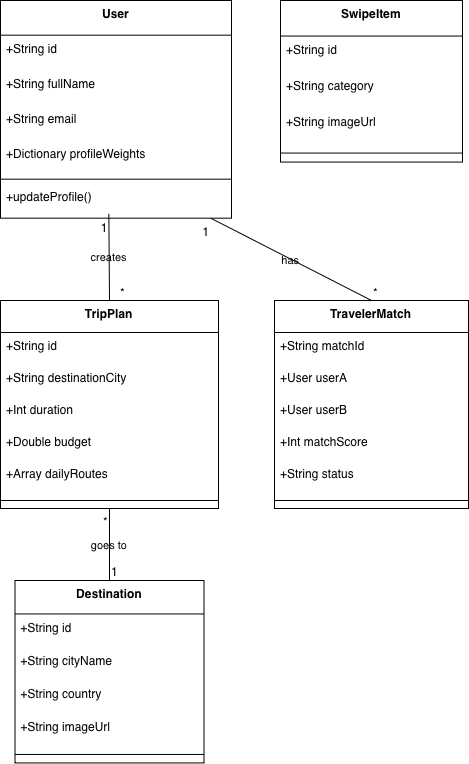

The diagram above was exported from draw.io. Its source (the exported page's mxGraphModel, read from the mxfile embedded in the PNG):
<mxGraphModel dx="1334" dy="931" grid="1" gridSize="10" guides="1" tooltips="1" connect="1" arrows="1" fold="1" page="1" pageScale="1" pageWidth="827" pageHeight="1169" math="0" shadow="0">
  <root>
    <mxCell id="0" />
    <mxCell id="1" parent="0" />
    <mxCell id="Em1k0EqBNGZgbsMloR24-183" parent="1" style="swimlane;fontStyle=1;align=center;verticalAlign=top;childLayout=stackLayout;horizontal=1;startSize=34.666666666666664;horizontalStack=0;resizeParent=1;resizeParentMax=0;resizeLast=0;collapsible=0;marginBottom=0;labelBackgroundColor=none;" value="User" vertex="1">
      <mxGeometry height="217.66666666666666" width="231" x="182" y="20" as="geometry" />
    </mxCell>
    <mxCell id="Em1k0EqBNGZgbsMloR24-184" parent="Em1k0EqBNGZgbsMloR24-183" style="text;strokeColor=none;fillColor=none;align=left;verticalAlign=top;spacingLeft=4;spacingRight=4;overflow=hidden;rotatable=0;points=[[0,0.5],[1,0.5]];portConstraint=eastwest;labelBackgroundColor=none;" value="+String id" vertex="1">
      <mxGeometry height="35" width="231" y="34.666666666666664" as="geometry" />
    </mxCell>
    <mxCell id="Em1k0EqBNGZgbsMloR24-185" parent="Em1k0EqBNGZgbsMloR24-183" style="text;strokeColor=none;fillColor=none;align=left;verticalAlign=top;spacingLeft=4;spacingRight=4;overflow=hidden;rotatable=0;points=[[0,0.5],[1,0.5]];portConstraint=eastwest;labelBackgroundColor=none;" value="+String fullName" vertex="1">
      <mxGeometry height="35" width="231" y="69.66666666666666" as="geometry" />
    </mxCell>
    <mxCell id="Em1k0EqBNGZgbsMloR24-186" parent="Em1k0EqBNGZgbsMloR24-183" style="text;strokeColor=none;fillColor=none;align=left;verticalAlign=top;spacingLeft=4;spacingRight=4;overflow=hidden;rotatable=0;points=[[0,0.5],[1,0.5]];portConstraint=eastwest;labelBackgroundColor=none;" value="+String email" vertex="1">
      <mxGeometry height="35" width="231" y="104.66666666666666" as="geometry" />
    </mxCell>
    <mxCell id="Em1k0EqBNGZgbsMloR24-187" parent="Em1k0EqBNGZgbsMloR24-183" style="text;strokeColor=none;fillColor=none;align=left;verticalAlign=top;spacingLeft=4;spacingRight=4;overflow=hidden;rotatable=0;points=[[0,0.5],[1,0.5]];portConstraint=eastwest;labelBackgroundColor=none;" value="+Dictionary profileWeights" vertex="1">
      <mxGeometry height="35" width="231" y="139.66666666666666" as="geometry" />
    </mxCell>
    <mxCell id="Em1k0EqBNGZgbsMloR24-188" parent="Em1k0EqBNGZgbsMloR24-183" style="line;strokeWidth=1;fillColor=none;align=left;verticalAlign=middle;spacingTop=-1;spacingLeft=3;spacingRight=3;rotatable=0;labelPosition=right;points=[];portConstraint=eastwest;labelBackgroundColor=none;" vertex="1">
      <mxGeometry height="8" width="231" y="174.66666666666666" as="geometry" />
    </mxCell>
    <mxCell id="Em1k0EqBNGZgbsMloR24-189" parent="Em1k0EqBNGZgbsMloR24-183" style="text;strokeColor=none;fillColor=none;align=left;verticalAlign=top;spacingLeft=4;spacingRight=4;overflow=hidden;rotatable=0;points=[[0,0.5],[1,0.5]];portConstraint=eastwest;labelBackgroundColor=none;" value="+updateProfile()" vertex="1">
      <mxGeometry height="35" width="231" y="182.66666666666666" as="geometry" />
    </mxCell>
    <mxCell id="Em1k0EqBNGZgbsMloR24-190" parent="1" style="swimlane;fontStyle=1;align=center;verticalAlign=top;childLayout=stackLayout;horizontal=1;startSize=32;horizontalStack=0;resizeParent=1;resizeParentMax=0;resizeLast=0;collapsible=0;marginBottom=0;labelBackgroundColor=none;" value="TripPlan" vertex="1">
      <mxGeometry height="208" width="218" x="182" y="320" as="geometry" />
    </mxCell>
    <mxCell id="Em1k0EqBNGZgbsMloR24-191" parent="Em1k0EqBNGZgbsMloR24-190" style="text;strokeColor=none;fillColor=none;align=left;verticalAlign=top;spacingLeft=4;spacingRight=4;overflow=hidden;rotatable=0;points=[[0,0.5],[1,0.5]];portConstraint=eastwest;labelBackgroundColor=none;" value="+String id" vertex="1">
      <mxGeometry height="32" width="218" y="32" as="geometry" />
    </mxCell>
    <mxCell id="Em1k0EqBNGZgbsMloR24-192" parent="Em1k0EqBNGZgbsMloR24-190" style="text;strokeColor=none;fillColor=none;align=left;verticalAlign=top;spacingLeft=4;spacingRight=4;overflow=hidden;rotatable=0;points=[[0,0.5],[1,0.5]];portConstraint=eastwest;labelBackgroundColor=none;" value="+String destinationCity" vertex="1">
      <mxGeometry height="32" width="218" y="64" as="geometry" />
    </mxCell>
    <mxCell id="Em1k0EqBNGZgbsMloR24-193" parent="Em1k0EqBNGZgbsMloR24-190" style="text;strokeColor=none;fillColor=none;align=left;verticalAlign=top;spacingLeft=4;spacingRight=4;overflow=hidden;rotatable=0;points=[[0,0.5],[1,0.5]];portConstraint=eastwest;labelBackgroundColor=none;" value="+Int duration" vertex="1">
      <mxGeometry height="32" width="218" y="96" as="geometry" />
    </mxCell>
    <mxCell id="Em1k0EqBNGZgbsMloR24-194" parent="Em1k0EqBNGZgbsMloR24-190" style="text;strokeColor=none;fillColor=none;align=left;verticalAlign=top;spacingLeft=4;spacingRight=4;overflow=hidden;rotatable=0;points=[[0,0.5],[1,0.5]];portConstraint=eastwest;labelBackgroundColor=none;" value="+Double budget" vertex="1">
      <mxGeometry height="32" width="218" y="128" as="geometry" />
    </mxCell>
    <mxCell id="Em1k0EqBNGZgbsMloR24-195" parent="Em1k0EqBNGZgbsMloR24-190" style="text;strokeColor=none;fillColor=none;align=left;verticalAlign=top;spacingLeft=4;spacingRight=4;overflow=hidden;rotatable=0;points=[[0,0.5],[1,0.5]];portConstraint=eastwest;labelBackgroundColor=none;" value="+Array dailyRoutes" vertex="1">
      <mxGeometry height="32" width="218" y="160" as="geometry" />
    </mxCell>
    <mxCell id="Em1k0EqBNGZgbsMloR24-196" parent="Em1k0EqBNGZgbsMloR24-190" style="line;strokeWidth=1;fillColor=none;align=left;verticalAlign=middle;spacingTop=-1;spacingLeft=3;spacingRight=3;rotatable=0;labelPosition=right;points=[];portConstraint=eastwest;labelBackgroundColor=none;" vertex="1">
      <mxGeometry height="16" width="218" y="192" as="geometry" />
    </mxCell>
    <mxCell id="Em1k0EqBNGZgbsMloR24-197" parent="1" style="swimlane;fontStyle=1;align=center;verticalAlign=top;childLayout=stackLayout;horizontal=1;startSize=33.45454545454545;horizontalStack=0;resizeParent=1;resizeParentMax=0;resizeLast=0;collapsible=0;marginBottom=0;labelBackgroundColor=none;" value="Destination" vertex="1">
      <mxGeometry height="182.45454545454544" width="189" x="196.5" y="600" as="geometry" />
    </mxCell>
    <mxCell id="Em1k0EqBNGZgbsMloR24-198" parent="Em1k0EqBNGZgbsMloR24-197" style="text;strokeColor=none;fillColor=none;align=left;verticalAlign=top;spacingLeft=4;spacingRight=4;overflow=hidden;rotatable=0;points=[[0,0.5],[1,0.5]];portConstraint=eastwest;labelBackgroundColor=none;" value="+String id" vertex="1">
      <mxGeometry height="33" width="189" y="33.45454545454545" as="geometry" />
    </mxCell>
    <mxCell id="Em1k0EqBNGZgbsMloR24-199" parent="Em1k0EqBNGZgbsMloR24-197" style="text;strokeColor=none;fillColor=none;align=left;verticalAlign=top;spacingLeft=4;spacingRight=4;overflow=hidden;rotatable=0;points=[[0,0.5],[1,0.5]];portConstraint=eastwest;labelBackgroundColor=none;" value="+String cityName" vertex="1">
      <mxGeometry height="33" width="189" y="66.45454545454545" as="geometry" />
    </mxCell>
    <mxCell id="Em1k0EqBNGZgbsMloR24-200" parent="Em1k0EqBNGZgbsMloR24-197" style="text;strokeColor=none;fillColor=none;align=left;verticalAlign=top;spacingLeft=4;spacingRight=4;overflow=hidden;rotatable=0;points=[[0,0.5],[1,0.5]];portConstraint=eastwest;labelBackgroundColor=none;" value="+String country" vertex="1">
      <mxGeometry height="33" width="189" y="99.45454545454545" as="geometry" />
    </mxCell>
    <mxCell id="Em1k0EqBNGZgbsMloR24-201" parent="Em1k0EqBNGZgbsMloR24-197" style="text;strokeColor=none;fillColor=none;align=left;verticalAlign=top;spacingLeft=4;spacingRight=4;overflow=hidden;rotatable=0;points=[[0,0.5],[1,0.5]];portConstraint=eastwest;labelBackgroundColor=none;" value="+String imageUrl" vertex="1">
      <mxGeometry height="33" width="189" y="132.45454545454544" as="geometry" />
    </mxCell>
    <mxCell id="Em1k0EqBNGZgbsMloR24-202" parent="Em1k0EqBNGZgbsMloR24-197" style="line;strokeWidth=1;fillColor=none;align=left;verticalAlign=middle;spacingTop=-1;spacingLeft=3;spacingRight=3;rotatable=0;labelPosition=right;points=[];portConstraint=eastwest;labelBackgroundColor=none;" vertex="1">
      <mxGeometry height="17" width="189" y="165.45454545454544" as="geometry" />
    </mxCell>
    <mxCell id="Em1k0EqBNGZgbsMloR24-203" parent="1" style="swimlane;fontStyle=1;align=center;verticalAlign=top;childLayout=stackLayout;horizontal=1;startSize=32;horizontalStack=0;resizeParent=1;resizeParentMax=0;resizeLast=0;collapsible=0;marginBottom=0;labelBackgroundColor=none;" value="TravelerMatch" vertex="1">
      <mxGeometry height="208" width="194" x="456" y="320" as="geometry" />
    </mxCell>
    <mxCell id="Em1k0EqBNGZgbsMloR24-204" parent="Em1k0EqBNGZgbsMloR24-203" style="text;strokeColor=none;fillColor=none;align=left;verticalAlign=top;spacingLeft=4;spacingRight=4;overflow=hidden;rotatable=0;points=[[0,0.5],[1,0.5]];portConstraint=eastwest;labelBackgroundColor=none;" value="+String matchId" vertex="1">
      <mxGeometry height="32" width="194" y="32" as="geometry" />
    </mxCell>
    <mxCell id="Em1k0EqBNGZgbsMloR24-205" parent="Em1k0EqBNGZgbsMloR24-203" style="text;strokeColor=none;fillColor=none;align=left;verticalAlign=top;spacingLeft=4;spacingRight=4;overflow=hidden;rotatable=0;points=[[0,0.5],[1,0.5]];portConstraint=eastwest;labelBackgroundColor=none;" value="+User userA" vertex="1">
      <mxGeometry height="32" width="194" y="64" as="geometry" />
    </mxCell>
    <mxCell id="Em1k0EqBNGZgbsMloR24-206" parent="Em1k0EqBNGZgbsMloR24-203" style="text;strokeColor=none;fillColor=none;align=left;verticalAlign=top;spacingLeft=4;spacingRight=4;overflow=hidden;rotatable=0;points=[[0,0.5],[1,0.5]];portConstraint=eastwest;labelBackgroundColor=none;" value="+User userB" vertex="1">
      <mxGeometry height="32" width="194" y="96" as="geometry" />
    </mxCell>
    <mxCell id="Em1k0EqBNGZgbsMloR24-207" parent="Em1k0EqBNGZgbsMloR24-203" style="text;strokeColor=none;fillColor=none;align=left;verticalAlign=top;spacingLeft=4;spacingRight=4;overflow=hidden;rotatable=0;points=[[0,0.5],[1,0.5]];portConstraint=eastwest;labelBackgroundColor=none;" value="+Int matchScore" vertex="1">
      <mxGeometry height="32" width="194" y="128" as="geometry" />
    </mxCell>
    <mxCell id="Em1k0EqBNGZgbsMloR24-208" parent="Em1k0EqBNGZgbsMloR24-203" style="text;strokeColor=none;fillColor=none;align=left;verticalAlign=top;spacingLeft=4;spacingRight=4;overflow=hidden;rotatable=0;points=[[0,0.5],[1,0.5]];portConstraint=eastwest;labelBackgroundColor=none;" value="+String status" vertex="1">
      <mxGeometry height="32" width="194" y="160" as="geometry" />
    </mxCell>
    <mxCell id="Em1k0EqBNGZgbsMloR24-209" parent="Em1k0EqBNGZgbsMloR24-203" style="line;strokeWidth=1;fillColor=none;align=left;verticalAlign=middle;spacingTop=-1;spacingLeft=3;spacingRight=3;rotatable=0;labelPosition=right;points=[];portConstraint=eastwest;labelBackgroundColor=none;" vertex="1">
      <mxGeometry height="16" width="194" y="192" as="geometry" />
    </mxCell>
    <mxCell id="Em1k0EqBNGZgbsMloR24-210" parent="1" style="swimlane;fontStyle=1;align=center;verticalAlign=top;childLayout=stackLayout;horizontal=1;startSize=35.55555555555556;horizontalStack=0;resizeParent=1;resizeParentMax=0;resizeLast=0;collapsible=0;marginBottom=0;labelBackgroundColor=none;" value="SwipeItem" vertex="1">
      <mxGeometry height="161.55555555555554" width="182" x="462" y="20" as="geometry" />
    </mxCell>
    <mxCell id="Em1k0EqBNGZgbsMloR24-211" parent="Em1k0EqBNGZgbsMloR24-210" style="text;strokeColor=none;fillColor=none;align=left;verticalAlign=top;spacingLeft=4;spacingRight=4;overflow=hidden;rotatable=0;points=[[0,0.5],[1,0.5]];portConstraint=eastwest;labelBackgroundColor=none;" value="+String id" vertex="1">
      <mxGeometry height="36" width="182" y="35.55555555555556" as="geometry" />
    </mxCell>
    <mxCell id="Em1k0EqBNGZgbsMloR24-212" parent="Em1k0EqBNGZgbsMloR24-210" style="text;strokeColor=none;fillColor=none;align=left;verticalAlign=top;spacingLeft=4;spacingRight=4;overflow=hidden;rotatable=0;points=[[0,0.5],[1,0.5]];portConstraint=eastwest;labelBackgroundColor=none;" value="+String category" vertex="1">
      <mxGeometry height="36" width="182" y="71.55555555555556" as="geometry" />
    </mxCell>
    <mxCell id="Em1k0EqBNGZgbsMloR24-213" parent="Em1k0EqBNGZgbsMloR24-210" style="text;strokeColor=none;fillColor=none;align=left;verticalAlign=top;spacingLeft=4;spacingRight=4;overflow=hidden;rotatable=0;points=[[0,0.5],[1,0.5]];portConstraint=eastwest;labelBackgroundColor=none;" value="+String imageUrl" vertex="1">
      <mxGeometry height="36" width="182" y="107.55555555555556" as="geometry" />
    </mxCell>
    <mxCell id="Em1k0EqBNGZgbsMloR24-214" parent="Em1k0EqBNGZgbsMloR24-210" style="line;strokeWidth=1;fillColor=none;align=left;verticalAlign=middle;spacingTop=-1;spacingLeft=3;spacingRight=3;rotatable=0;labelPosition=right;points=[];portConstraint=eastwest;labelBackgroundColor=none;" vertex="1">
      <mxGeometry height="18" width="182" y="143.55555555555554" as="geometry" />
    </mxCell>
    <mxCell id="Em1k0EqBNGZgbsMloR24-215" edge="1" parent="1" source="Em1k0EqBNGZgbsMloR24-189" style="curved=0;startArrow=none;endArrow=none;exitX=0.469;exitY=0.875;entryX=0.5;entryY=0;rounded=0;exitDx=0;exitDy=0;exitPerimeter=0;labelBackgroundColor=none;fontColor=default;" target="Em1k0EqBNGZgbsMloR24-190" value="creates">
      <mxGeometry relative="1" as="geometry">
        <Array as="points" />
      </mxGeometry>
    </mxCell>
    <mxCell id="Em1k0EqBNGZgbsMloR24-216" parent="Em1k0EqBNGZgbsMloR24-215" style="edgeLabel;resizable=0;labelBackgroundColor=none;fontSize=12;align=right;verticalAlign=top;" value="1" vertex="1">
      <mxGeometry relative="1" x="-1" as="geometry" />
    </mxCell>
    <mxCell id="Em1k0EqBNGZgbsMloR24-217" parent="Em1k0EqBNGZgbsMloR24-215" style="edgeLabel;resizable=0;labelBackgroundColor=none;fontSize=12;align=left;verticalAlign=bottom;" value="*" vertex="1">
      <mxGeometry relative="1" x="1" as="geometry">
        <mxPoint x="9" as="offset" />
      </mxGeometry>
    </mxCell>
    <mxCell id="Em1k0EqBNGZgbsMloR24-218" edge="1" parent="1" source="Em1k0EqBNGZgbsMloR24-183" style="curved=0;startArrow=none;endArrow=none;exitX=0.91;exitY=1;entryX=0.5;entryY=0;rounded=0;labelBackgroundColor=none;fontColor=default;" target="Em1k0EqBNGZgbsMloR24-203" value="has">
      <mxGeometry relative="1" as="geometry">
        <Array as="points" />
      </mxGeometry>
    </mxCell>
    <mxCell id="Em1k0EqBNGZgbsMloR24-219" parent="Em1k0EqBNGZgbsMloR24-218" style="edgeLabel;resizable=0;labelBackgroundColor=none;fontSize=12;align=right;verticalAlign=top;" value="1" vertex="1">
      <mxGeometry relative="1" x="-1" as="geometry" />
    </mxCell>
    <mxCell id="Em1k0EqBNGZgbsMloR24-220" parent="Em1k0EqBNGZgbsMloR24-218" style="edgeLabel;resizable=0;labelBackgroundColor=none;fontSize=12;align=left;verticalAlign=bottom;" value="*" vertex="1">
      <mxGeometry relative="1" x="1" as="geometry" />
    </mxCell>
    <mxCell id="Em1k0EqBNGZgbsMloR24-221" edge="1" parent="1" source="Em1k0EqBNGZgbsMloR24-190" style="curved=1;startArrow=none;endArrow=none;exitX=0.5;exitY=1;entryX=0.5;entryY=0;rounded=0;labelBackgroundColor=none;fontColor=default;" target="Em1k0EqBNGZgbsMloR24-197" value="goes to">
      <mxGeometry relative="1" as="geometry">
        <Array as="points" />
      </mxGeometry>
    </mxCell>
    <mxCell id="Em1k0EqBNGZgbsMloR24-222" parent="Em1k0EqBNGZgbsMloR24-221" style="edgeLabel;resizable=0;labelBackgroundColor=none;fontSize=12;align=right;verticalAlign=top;" value="*" vertex="1">
      <mxGeometry relative="1" x="-1" as="geometry" />
    </mxCell>
    <mxCell id="Em1k0EqBNGZgbsMloR24-223" parent="Em1k0EqBNGZgbsMloR24-221" style="edgeLabel;resizable=0;labelBackgroundColor=none;fontSize=12;align=left;verticalAlign=bottom;" value="1" vertex="1">
      <mxGeometry relative="1" x="1" as="geometry" />
    </mxCell>
  </root>
</mxGraphModel>